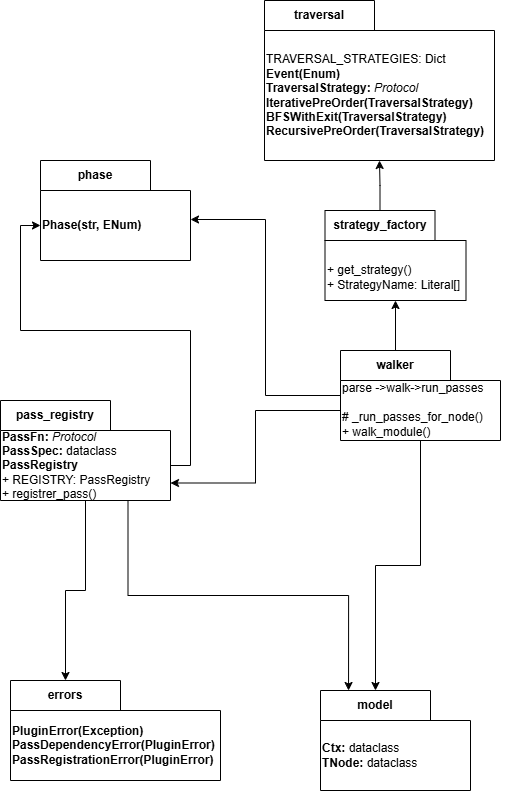

The diagram above was exported from draw.io. Its source (the exported page's mxGraphModel, read from the mxfile embedded in the PNG):
<mxGraphModel dx="532" dy="832" grid="1" gridSize="10" guides="1" tooltips="1" connect="1" arrows="1" fold="1" page="1" pageScale="1" pageWidth="583" pageHeight="827" math="0" shadow="0">
  <root>
    <mxCell id="0" />
    <mxCell id="1" parent="0" />
    <mxCell id="tMdNleROpVo6nMf8GIJB-1" value="model" style="shape=folder;fontStyle=1;tabWidth=110;tabHeight=30;tabPosition=left;html=1;boundedLbl=1;labelInHeader=1;container=1;collapsible=0;whiteSpace=wrap;" parent="1" vertex="1">
      <mxGeometry x="346" y="710" width="150" height="100" as="geometry" />
    </mxCell>
    <mxCell id="tMdNleROpVo6nMf8GIJB-2" value="&lt;b&gt;Ctx:&lt;/b&gt; dataclass&lt;div&gt;&lt;b&gt;TNode:&lt;/b&gt; dataclass&lt;/div&gt;" style="html=1;strokeColor=none;resizeWidth=1;resizeHeight=1;fillColor=none;part=1;connectable=0;allowArrows=0;deletable=0;whiteSpace=wrap;align=left;" parent="tMdNleROpVo6nMf8GIJB-1" vertex="1">
      <mxGeometry width="150" height="70" relative="1" as="geometry">
        <mxPoint y="30" as="offset" />
      </mxGeometry>
    </mxCell>
    <mxCell id="tMdNleROpVo6nMf8GIJB-3" value="walker" style="shape=folder;fontStyle=1;tabWidth=110;tabHeight=30;tabPosition=left;html=1;boundedLbl=1;labelInHeader=1;container=1;collapsible=0;whiteSpace=wrap;" parent="1" vertex="1">
      <mxGeometry x="366" y="370" width="160" height="90" as="geometry" />
    </mxCell>
    <mxCell id="tMdNleROpVo6nMf8GIJB-4" value="parse -&amp;gt;walk-&amp;gt;run_passes&lt;div&gt;&lt;br&gt;&lt;div&gt;# _run_passes_for_node()&lt;/div&gt;&lt;div&gt;+ walk_module()&lt;/div&gt;&lt;div&gt;&lt;br&gt;&lt;div&gt;&lt;br&gt;&lt;/div&gt;&lt;/div&gt;&lt;/div&gt;" style="html=1;strokeColor=none;resizeWidth=1;resizeHeight=1;fillColor=none;part=1;connectable=0;allowArrows=0;deletable=0;whiteSpace=wrap;align=left;" parent="tMdNleROpVo6nMf8GIJB-3" vertex="1">
      <mxGeometry width="160" height="47.27" relative="1" as="geometry">
        <mxPoint y="50" as="offset" />
      </mxGeometry>
    </mxCell>
    <mxCell id="tMdNleROpVo6nMf8GIJB-6" value="pass_registry" style="shape=folder;fontStyle=1;tabWidth=110;tabHeight=30;tabPosition=left;html=1;boundedLbl=1;labelInHeader=1;container=1;collapsible=0;whiteSpace=wrap;" parent="1" vertex="1">
      <mxGeometry x="26" y="420" width="170" height="100" as="geometry" />
    </mxCell>
    <mxCell id="tMdNleROpVo6nMf8GIJB-7" value="&lt;b&gt;PassFn: &lt;/b&gt;&lt;i style=&quot;&quot;&gt;Protocol&lt;/i&gt;&lt;div&gt;&lt;b&gt;PassSpec: &lt;/b&gt;dataclass&lt;/div&gt;&lt;div&gt;&lt;b&gt;PassRegistry&lt;/b&gt;&lt;/div&gt;&lt;div&gt;+ REGISTRY: PassRegistry&lt;/div&gt;&lt;div&gt;+ registrer_pass()&lt;/div&gt;" style="html=1;strokeColor=none;resizeWidth=1;resizeHeight=1;fillColor=none;part=1;connectable=0;allowArrows=0;deletable=0;whiteSpace=wrap;align=left;" parent="tMdNleROpVo6nMf8GIJB-6" vertex="1">
      <mxGeometry width="204" height="70" relative="1" as="geometry">
        <mxPoint y="30" as="offset" />
      </mxGeometry>
    </mxCell>
    <mxCell id="tMdNleROpVo6nMf8GIJB-8" value="phase" style="shape=folder;fontStyle=1;tabWidth=110;tabHeight=30;tabPosition=left;html=1;boundedLbl=1;labelInHeader=1;container=1;collapsible=0;whiteSpace=wrap;" parent="1" vertex="1">
      <mxGeometry x="66" y="180" width="150" height="100" as="geometry" />
    </mxCell>
    <mxCell id="tMdNleROpVo6nMf8GIJB-9" value="&lt;b&gt;Phase(str, ENum)&lt;br&gt;&lt;/b&gt;" style="html=1;strokeColor=none;resizeWidth=1;resizeHeight=1;fillColor=none;part=1;connectable=0;allowArrows=0;deletable=0;whiteSpace=wrap;align=left;" parent="tMdNleROpVo6nMf8GIJB-8" vertex="1">
      <mxGeometry width="150" height="70" relative="1" as="geometry">
        <mxPoint y="30" as="offset" />
      </mxGeometry>
    </mxCell>
    <mxCell id="tMdNleROpVo6nMf8GIJB-10" value="errors" style="shape=folder;fontStyle=1;tabWidth=110;tabHeight=30;tabPosition=left;html=1;boundedLbl=1;labelInHeader=1;container=1;collapsible=0;whiteSpace=wrap;" parent="1" vertex="1">
      <mxGeometry x="36" y="700" width="210" height="100" as="geometry" />
    </mxCell>
    <mxCell id="tMdNleROpVo6nMf8GIJB-11" value="&lt;b&gt;PluginError(Exception)&lt;/b&gt;&lt;div&gt;&lt;b&gt;PassDependencyError(PluginError)&lt;/b&gt;&lt;/div&gt;&lt;div&gt;&lt;b&gt;PassRegistrationError(PluginError)&lt;/b&gt;&lt;b&gt;&lt;/b&gt;&lt;/div&gt;" style="html=1;strokeColor=none;resizeWidth=1;resizeHeight=1;fillColor=none;part=1;connectable=0;allowArrows=0;deletable=0;whiteSpace=wrap;align=left;" parent="tMdNleROpVo6nMf8GIJB-10" vertex="1">
      <mxGeometry width="210" height="70" relative="1" as="geometry">
        <mxPoint y="30" as="offset" />
      </mxGeometry>
    </mxCell>
    <mxCell id="tMdNleROpVo6nMf8GIJB-12" style="edgeStyle=orthogonalEdgeStyle;rounded=0;orthogonalLoop=1;jettySize=auto;html=1;exitX=0;exitY=0;exitDx=170;exitDy=65;exitPerimeter=0;entryX=0;entryY=0;entryDx=0;entryDy=65;entryPerimeter=0;" parent="1" source="tMdNleROpVo6nMf8GIJB-6" target="tMdNleROpVo6nMf8GIJB-8" edge="1">
      <mxGeometry relative="1" as="geometry" />
    </mxCell>
    <mxCell id="tMdNleROpVo6nMf8GIJB-13" style="edgeStyle=orthogonalEdgeStyle;rounded=0;orthogonalLoop=1;jettySize=auto;html=1;exitX=0.5;exitY=1;exitDx=0;exitDy=0;exitPerimeter=0;entryX=0;entryY=0;entryDx=55;entryDy=0;entryPerimeter=0;" parent="1" source="tMdNleROpVo6nMf8GIJB-6" target="tMdNleROpVo6nMf8GIJB-10" edge="1">
      <mxGeometry relative="1" as="geometry" />
    </mxCell>
    <mxCell id="tMdNleROpVo6nMf8GIJB-14" style="edgeStyle=orthogonalEdgeStyle;rounded=0;orthogonalLoop=1;jettySize=auto;html=1;entryX=0;entryY=0;entryDx=55;entryDy=0;entryPerimeter=0;" parent="1" source="tMdNleROpVo6nMf8GIJB-3" target="tMdNleROpVo6nMf8GIJB-1" edge="1">
      <mxGeometry relative="1" as="geometry" />
    </mxCell>
    <mxCell id="tMdNleROpVo6nMf8GIJB-16" style="edgeStyle=orthogonalEdgeStyle;rounded=0;orthogonalLoop=1;jettySize=auto;html=1;exitX=0.75;exitY=1;exitDx=0;exitDy=0;exitPerimeter=0;entryX=0.187;entryY=0;entryDx=0;entryDy=0;entryPerimeter=0;" parent="1" source="tMdNleROpVo6nMf8GIJB-6" target="tMdNleROpVo6nMf8GIJB-1" edge="1">
      <mxGeometry relative="1" as="geometry" />
    </mxCell>
    <mxCell id="tMdNleROpVo6nMf8GIJB-17" style="edgeStyle=orthogonalEdgeStyle;rounded=0;orthogonalLoop=1;jettySize=auto;html=1;exitX=0;exitY=0;exitDx=0;exitDy=60;exitPerimeter=0;entryX=0;entryY=0;entryDx=170;entryDy=82.5;entryPerimeter=0;" parent="1" source="tMdNleROpVo6nMf8GIJB-3" target="tMdNleROpVo6nMf8GIJB-6" edge="1">
      <mxGeometry relative="1" as="geometry" />
    </mxCell>
    <mxCell id="tMdNleROpVo6nMf8GIJB-18" style="edgeStyle=orthogonalEdgeStyle;rounded=0;orthogonalLoop=1;jettySize=auto;html=1;entryX=1;entryY=0.59;entryDx=0;entryDy=0;entryPerimeter=0;" parent="1" source="tMdNleROpVo6nMf8GIJB-3" target="tMdNleROpVo6nMf8GIJB-8" edge="1">
      <mxGeometry relative="1" as="geometry" />
    </mxCell>
    <mxCell id="tMdNleROpVo6nMf8GIJB-19" value="traversal" style="shape=folder;fontStyle=1;tabWidth=110;tabHeight=30;tabPosition=left;html=1;boundedLbl=1;labelInHeader=1;container=1;collapsible=0;whiteSpace=wrap;" parent="1" vertex="1">
      <mxGeometry x="290" y="20" width="230" height="160" as="geometry" />
    </mxCell>
    <mxCell id="tMdNleROpVo6nMf8GIJB-20" value="&lt;div&gt;&lt;span style=&quot;background-color: transparent;&quot;&gt;TRAVERSAL_STRATEGIES: Dict&lt;/span&gt;&lt;/div&gt;&lt;div&gt;&lt;b style=&quot;background-color: transparent; color: light-dark(rgb(0, 0, 0), rgb(255, 255, 255));&quot;&gt;Event(Enum)&lt;/b&gt;&lt;/div&gt;&lt;b&gt;TraversalStrategy: &lt;/b&gt;&lt;i&gt;Protocol&lt;/i&gt;&lt;div&gt;&lt;div&gt;&lt;b&gt;IterativePreOrder(TraversalStrategy)&lt;/b&gt;&lt;/div&gt;&lt;div&gt;&lt;b&gt;BFSWithExit(TraversalStrategy)&lt;/b&gt;&lt;/div&gt;&lt;/div&gt;&lt;div&gt;&lt;b&gt;RecursivePreOrder(TraversalStrategy)&lt;/b&gt;&lt;/div&gt;" style="html=1;strokeColor=none;resizeWidth=1;resizeHeight=1;fillColor=none;part=1;connectable=0;allowArrows=0;deletable=0;whiteSpace=wrap;align=left;" parent="tMdNleROpVo6nMf8GIJB-19" vertex="1">
      <mxGeometry width="240.45454545454544" height="130" relative="1" as="geometry">
        <mxPoint y="30" as="offset" />
      </mxGeometry>
    </mxCell>
    <mxCell id="tMdNleROpVo6nMf8GIJB-21" style="edgeStyle=orthogonalEdgeStyle;rounded=0;orthogonalLoop=1;jettySize=auto;html=1;exitX=0;exitY=0;exitDx=55;exitDy=0;exitPerimeter=0;entryX=0.5;entryY=1;entryDx=0;entryDy=0;entryPerimeter=0;" parent="1" source="tMdNleROpVo6nMf8GIJB-3" target="0FdHB9CoD19G4utroWNR-1" edge="1">
      <mxGeometry relative="1" as="geometry">
        <mxPoint x="466" y="320" as="targetPoint" />
      </mxGeometry>
    </mxCell>
    <mxCell id="0FdHB9CoD19G4utroWNR-1" value="strategy_factory" style="shape=folder;fontStyle=1;tabWidth=110;tabHeight=30;tabPosition=left;html=1;boundedLbl=1;labelInHeader=1;container=1;collapsible=0;whiteSpace=wrap;" parent="1" vertex="1">
      <mxGeometry x="350.5" y="230" width="141" height="90" as="geometry" />
    </mxCell>
    <mxCell id="0FdHB9CoD19G4utroWNR-2" value="+ get_strategy()&lt;div&gt;+ StrategyName: Literal[]&lt;/div&gt;" style="html=1;strokeColor=none;resizeWidth=1;resizeHeight=1;fillColor=none;part=1;connectable=0;allowArrows=0;deletable=0;whiteSpace=wrap;align=left;" parent="0FdHB9CoD19G4utroWNR-1" vertex="1">
      <mxGeometry width="147.40909090909085" height="73.125" relative="1" as="geometry">
        <mxPoint y="30" as="offset" />
      </mxGeometry>
    </mxCell>
    <mxCell id="0FdHB9CoD19G4utroWNR-3" style="edgeStyle=orthogonalEdgeStyle;rounded=0;orthogonalLoop=1;jettySize=auto;html=1;exitX=0;exitY=0;exitDx=55;exitDy=0;exitPerimeter=0;entryX=0.5;entryY=1;entryDx=0;entryDy=0;entryPerimeter=0;" parent="1" source="0FdHB9CoD19G4utroWNR-1" target="tMdNleROpVo6nMf8GIJB-19" edge="1">
      <mxGeometry relative="1" as="geometry">
        <mxPoint x="400" y="208" as="targetPoint" />
      </mxGeometry>
    </mxCell>
  </root>
</mxGraphModel>